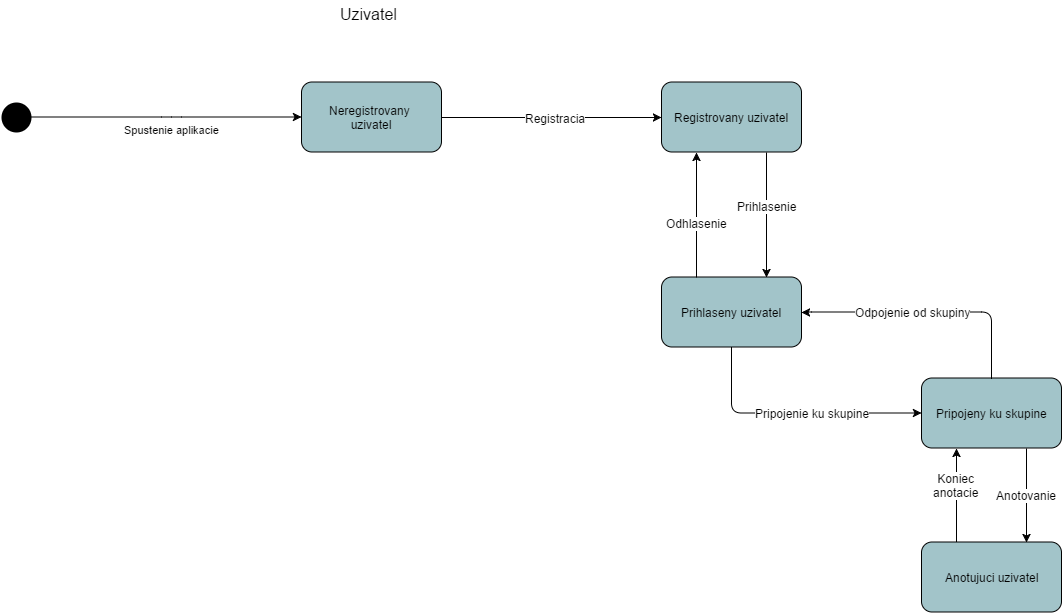

The diagram above was exported from draw.io. Its source (the exported page's mxGraphModel, read from the mxfile embedded in the PNG):
<mxGraphModel dx="5742" dy="5668.5" grid="1" gridSize="10" guides="1" tooltips="1" connect="1" arrows="1" fold="1" page="1" pageScale="1.5" pageWidth="826" pageHeight="1169" background="none" math="0" shadow="0">
  <root>
    <mxCell id="0" style=";html=1;" />
    <mxCell id="1" style=";html=1;" parent="0" />
    <mxCell id="126" value="Neregistrovany&amp;nbsp;&lt;div&gt;uzivatel&lt;/div&gt;" style="rounded=1;fillColor=#A2C4C9;html=1;" vertex="1" parent="1">
      <mxGeometry x="-3430" y="-4680" width="140" height="70" as="geometry" />
    </mxCell>
    <mxCell id="141" value="" style="ellipse;fillColor=#000000;strokeColor=none;html=1;" vertex="1" parent="1">
      <mxGeometry x="-3730" y="-4660" width="30" height="30" as="geometry" />
    </mxCell>
    <mxCell id="147" value="Spustenie aplikacie" style="edgeStyle=elbowEdgeStyle;elbow=vertical;html=1;verticalAlign=top;" edge="1" parent="1" source="141" target="126">
      <mxGeometry x="-1460" y="-990" width="100" height="100" as="geometry">
        <mxPoint x="-4145" y="-4680" as="sourcePoint" />
        <mxPoint x="-4045" y="-4780" as="targetPoint" />
        <Array as="points">
          <mxPoint x="-3560" y="-4645" />
          <mxPoint x="-3520" y="-4645" />
        </Array>
        <mxPoint x="5" as="offset" />
      </mxGeometry>
    </mxCell>
    <mxCell id="45655ae53fc0ac5f-208" value="Registrovany uzivatel" style="rounded=1;fillColor=#A2C4C9;html=1;" vertex="1" parent="1">
      <mxGeometry x="-3070" y="-4680" width="140" height="70" as="geometry" />
    </mxCell>
    <mxCell id="45655ae53fc0ac5f-210" value="Prihlaseny uzivatel" style="rounded=1;fillColor=#A2C4C9;html=1;" vertex="1" parent="1">
      <mxGeometry x="-3070" y="-4485" width="140" height="70" as="geometry" />
    </mxCell>
    <mxCell id="1e9403e3c15b9c2-217" style="edgeStyle=orthogonalEdgeStyle;rounded=0;html=1;exitX=0.75;exitY=1;entryX=0.75;entryY=0;jettySize=auto;orthogonalLoop=1;" edge="1" parent="1" source="45655ae53fc0ac5f-222" target="1e9403e3c15b9c2-215">
      <mxGeometry relative="1" as="geometry" />
    </mxCell>
    <mxCell id="1e9403e3c15b9c2-218" value="Anotovanie" style="text;html=1;resizable=0;points=[];align=center;verticalAlign=middle;labelBackgroundColor=#ffffff;" vertex="1" connectable="0" parent="1e9403e3c15b9c2-217">
      <mxGeometry x="-0.0213" y="-1" relative="1" as="geometry">
        <mxPoint as="offset" />
      </mxGeometry>
    </mxCell>
    <mxCell id="45655ae53fc0ac5f-222" value="Pripojeny ku skupine" style="rounded=1;fillColor=#A2C4C9;html=1;" vertex="1" parent="1">
      <mxGeometry x="-2810" y="-4384" width="140" height="70" as="geometry" />
    </mxCell>
    <mxCell id="45655ae53fc0ac5f-226" value="Uzivatel" style="text;html=1;resizable=0;points=[];autosize=1;align=left;verticalAlign=top;spacingTop=-4;fontSize=16;" vertex="1" parent="1">
      <mxGeometry x="-3393" y="-4760" width="60" height="20" as="geometry" />
    </mxCell>
    <mxCell id="45655ae53fc0ac5f-227" value="" style="edgeStyle=orthogonalEdgeStyle;rounded=0;html=1;exitX=1;exitY=0.5;entryX=0;entryY=0.5;jettySize=auto;orthogonalLoop=1;fontSize=11;" edge="1" parent="1" source="126" target="45655ae53fc0ac5f-208">
      <mxGeometry x="-0.0909" y="-54" relative="1" as="geometry">
        <mxPoint y="1" as="offset" />
      </mxGeometry>
    </mxCell>
    <mxCell id="1e9403e3c15b9c2-205" value="Registracia" style="text;html=1;resizable=0;points=[];align=center;verticalAlign=middle;labelBackgroundColor=#ffffff;" vertex="1" connectable="0" parent="45655ae53fc0ac5f-227">
      <mxGeometry x="0.0303" relative="1" as="geometry">
        <mxPoint as="offset" />
      </mxGeometry>
    </mxCell>
    <mxCell id="1e9403e3c15b9c2-198" value="" style="edgeStyle=elbowEdgeStyle;elbow=vertical;html=1;verticalAlign=top;align=left;exitX=0.5;exitY=0;entryX=1;entryY=0.5;" edge="1" parent="1" source="45655ae53fc0ac5f-222" target="45655ae53fc0ac5f-210">
      <mxGeometry x="-3685" y="-4788" width="100" height="100" as="geometry">
        <mxPoint x="-2900" y="-4482.5" as="sourcePoint" />
        <mxPoint x="-2870" y="-4440" as="targetPoint" />
        <mxPoint x="220" y="-90" as="offset" />
        <Array as="points">
          <mxPoint x="-2780" y="-4450" />
          <mxPoint x="-2800" y="-4440" />
          <mxPoint x="-2785" y="-4343" />
        </Array>
      </mxGeometry>
    </mxCell>
    <mxCell id="1e9403e3c15b9c2-203" value="Odpojenie od skupiny" style="text;html=1;resizable=0;points=[];align=center;verticalAlign=middle;labelBackgroundColor=#ffffff;" vertex="1" connectable="0" parent="1e9403e3c15b9c2-198">
      <mxGeometry relative="1" as="geometry">
        <mxPoint x="-17" as="offset" />
      </mxGeometry>
    </mxCell>
    <mxCell id="1e9403e3c15b9c2-199" value="" style="endArrow=classic;html=1;entryX=0.75;entryY=0;exitX=0.75;exitY=1;" edge="1" parent="1" source="45655ae53fc0ac5f-208" target="45655ae53fc0ac5f-210">
      <mxGeometry width="50" height="50" relative="1" as="geometry">
        <mxPoint x="-3010" y="-4540" as="sourcePoint" />
        <mxPoint x="-2970" y="-4550" as="targetPoint" />
      </mxGeometry>
    </mxCell>
    <mxCell id="1e9403e3c15b9c2-202" value="Prihlasenie" style="text;html=1;resizable=0;points=[];align=center;verticalAlign=middle;labelBackgroundColor=#ffffff;" vertex="1" connectable="0" parent="1e9403e3c15b9c2-199">
      <mxGeometry x="-0.1467" relative="1" as="geometry">
        <mxPoint as="offset" />
      </mxGeometry>
    </mxCell>
    <mxCell id="1e9403e3c15b9c2-200" value="" style="endArrow=classic;html=1;exitX=0.25;exitY=0;entryX=0.25;entryY=1;" edge="1" parent="1" source="45655ae53fc0ac5f-210" target="45655ae53fc0ac5f-208">
      <mxGeometry width="50" height="50" relative="1" as="geometry">
        <mxPoint x="-3080" y="-4536" as="sourcePoint" />
        <mxPoint x="-3100" y="-4550" as="targetPoint" />
      </mxGeometry>
    </mxCell>
    <mxCell id="1e9403e3c15b9c2-201" value="Odhlasenie" style="text;html=1;resizable=0;points=[];align=center;verticalAlign=middle;labelBackgroundColor=#ffffff;" vertex="1" connectable="0" parent="1e9403e3c15b9c2-200">
      <mxGeometry x="-0.1147" relative="1" as="geometry">
        <mxPoint as="offset" />
      </mxGeometry>
    </mxCell>
    <mxCell id="1e9403e3c15b9c2-207" value="" style="edgeStyle=elbowEdgeStyle;elbow=vertical;html=1;verticalAlign=top;align=left;exitX=0.5;exitY=1;" edge="1" parent="1" source="45655ae53fc0ac5f-210">
      <mxGeometry x="-3905" y="-4708" width="100" height="100" as="geometry">
        <mxPoint x="-2960" y="-4303.5" as="sourcePoint" />
        <mxPoint x="-2810" y="-4349" as="targetPoint" />
        <mxPoint x="220" y="-90" as="offset" />
        <Array as="points">
          <mxPoint x="-2900" y="-4349" />
          <mxPoint x="-3020" y="-4360" />
          <mxPoint x="-3005" y="-4263" />
        </Array>
      </mxGeometry>
    </mxCell>
    <mxCell id="1e9403e3c15b9c2-208" value="Pripojenie ku skupine" style="text;html=1;resizable=0;points=[];align=center;verticalAlign=middle;labelBackgroundColor=#ffffff;" vertex="1" connectable="0" parent="1e9403e3c15b9c2-207">
      <mxGeometry relative="1" as="geometry">
        <mxPoint x="18" as="offset" />
      </mxGeometry>
    </mxCell>
    <mxCell id="1e9403e3c15b9c2-216" style="edgeStyle=orthogonalEdgeStyle;rounded=0;html=1;exitX=0.25;exitY=0;jettySize=auto;orthogonalLoop=1;entryX=0.25;entryY=1;" edge="1" parent="1" source="1e9403e3c15b9c2-215" target="45655ae53fc0ac5f-222">
      <mxGeometry relative="1" as="geometry">
        <mxPoint x="-2775" y="-4300" as="targetPoint" />
        <Array as="points" />
      </mxGeometry>
    </mxCell>
    <mxCell id="1e9403e3c15b9c2-219" value="Koniec&lt;div&gt;anotacie&lt;/div&gt;" style="text;html=1;resizable=0;points=[];align=center;verticalAlign=middle;labelBackgroundColor=#ffffff;" vertex="1" connectable="0" parent="1e9403e3c15b9c2-216">
      <mxGeometry x="0.234" y="1" relative="1" as="geometry">
        <mxPoint as="offset" />
      </mxGeometry>
    </mxCell>
    <mxCell id="1e9403e3c15b9c2-215" value="Anotujuci uzivatel" style="rounded=1;fillColor=#A2C4C9;html=1;" vertex="1" parent="1">
      <mxGeometry x="-2810" y="-4220" width="140" height="70" as="geometry" />
    </mxCell>
  </root>
</mxGraphModel>